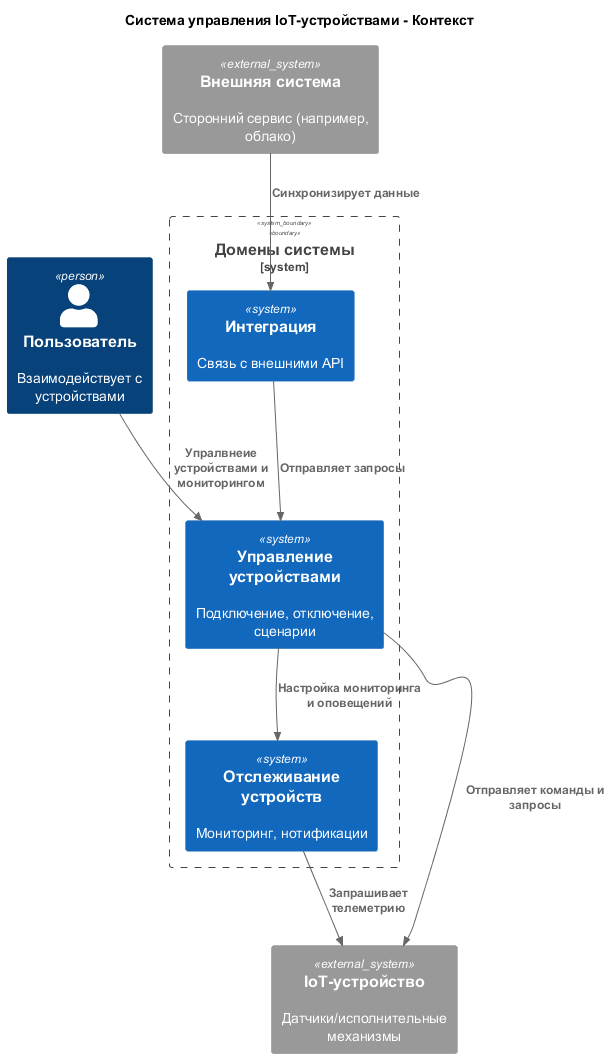

The diagram above was rendered by PlantUML. Its source (embedded in the PNG):
@startuml Context_Diagram
!include <C4/C4_Context>

title Система управления IoT-устройствами - Контекст

Person(user, "Пользователь", "Взаимодействует с устройствами")

System_Boundary(b0, "Домены системы") {
    System(device_mgmt, "Управление устройствами", "Подключение, отключение, сценарии")
    System(device_tracking, "Отслеживание устройств", "Мониторинг, нотификации")
    System(integration, "Интеграция", "Связь с внешними API")
}

System_Ext(device, "IoT-устройство", "Датчики/исполнительные механизмы")
System_Ext(external_system, "Внешняя система", "Сторонний сервис (например, облако)")

Rel(user, device_mgmt, "Упралвнеие устройствами и мониторингом")
Rel(device_mgmt, device, "Отправляет команды и запросы")
Rel(device_mgmt, device_tracking, "Настройка мониторинга и оповещений")
Rel(device_tracking, device, "Запрашивает телеметрию")
Rel(external_system, integration, "Синхронизирует данные")
Rel(integration, device_mgmt, "Отправляет запросы")


@enduml